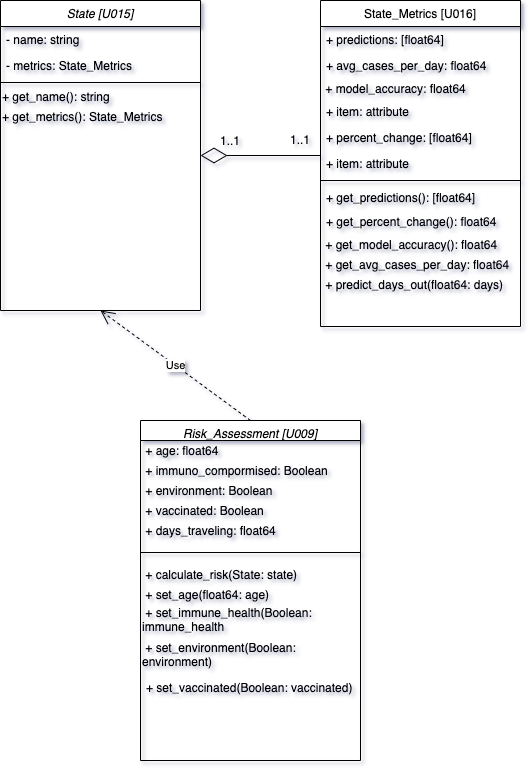

The diagram above was exported from draw.io. Its source (the exported page's mxGraphModel, read from the mxfile embedded in the PNG):
<mxGraphModel dx="1238" dy="547" grid="1" gridSize="10" guides="1" tooltips="1" connect="1" arrows="1" fold="1" page="1" pageScale="1" pageWidth="827" pageHeight="1169" math="0" shadow="0">
  <root>
    <mxCell id="WIyWlLk6GJQsqaUBKTNV-0" />
    <mxCell id="WIyWlLk6GJQsqaUBKTNV-1" parent="WIyWlLk6GJQsqaUBKTNV-0" />
    <mxCell id="zkfFHV4jXpPFQw0GAbJ--0" value="State [U015]" style="swimlane;fontStyle=2;align=center;verticalAlign=top;childLayout=stackLayout;horizontal=1;startSize=26;horizontalStack=0;resizeParent=1;resizeLast=0;collapsible=1;marginBottom=0;rounded=0;shadow=0;strokeWidth=1;" parent="WIyWlLk6GJQsqaUBKTNV-1" vertex="1">
      <mxGeometry x="130" y="120" width="200" height="310" as="geometry">
        <mxRectangle x="230" y="140" width="160" height="26" as="alternateBounds" />
      </mxGeometry>
    </mxCell>
    <mxCell id="zkfFHV4jXpPFQw0GAbJ--1" value="- name: string" style="text;align=left;verticalAlign=top;spacingLeft=4;spacingRight=4;overflow=hidden;rotatable=0;points=[[0,0.5],[1,0.5]];portConstraint=eastwest;" parent="zkfFHV4jXpPFQw0GAbJ--0" vertex="1">
      <mxGeometry y="26" width="200" height="26" as="geometry" />
    </mxCell>
    <mxCell id="zkfFHV4jXpPFQw0GAbJ--2" value="- metrics: State_Metrics" style="text;align=left;verticalAlign=top;spacingLeft=4;spacingRight=4;overflow=hidden;rotatable=0;points=[[0,0.5],[1,0.5]];portConstraint=eastwest;rounded=0;shadow=0;html=0;" parent="zkfFHV4jXpPFQw0GAbJ--0" vertex="1">
      <mxGeometry y="52" width="200" height="26" as="geometry" />
    </mxCell>
    <mxCell id="zkfFHV4jXpPFQw0GAbJ--4" value="" style="line;html=1;strokeWidth=1;align=left;verticalAlign=middle;spacingTop=-1;spacingLeft=3;spacingRight=3;rotatable=0;labelPosition=right;points=[];portConstraint=eastwest;" parent="zkfFHV4jXpPFQw0GAbJ--0" vertex="1">
      <mxGeometry y="78" width="200" height="8" as="geometry" />
    </mxCell>
    <mxCell id="72SU0qd7P22qIReSmsho-4" value="+ get_name(): string" style="text;html=1;strokeColor=none;fillColor=none;align=left;verticalAlign=middle;whiteSpace=wrap;rounded=0;" parent="zkfFHV4jXpPFQw0GAbJ--0" vertex="1">
      <mxGeometry y="86" width="200" height="20" as="geometry" />
    </mxCell>
    <mxCell id="72SU0qd7P22qIReSmsho-5" value="+ get_metrics(): State_Metrics" style="text;html=1;strokeColor=none;fillColor=none;align=left;verticalAlign=middle;whiteSpace=wrap;rounded=0;" parent="zkfFHV4jXpPFQw0GAbJ--0" vertex="1">
      <mxGeometry y="106" width="200" height="20" as="geometry" />
    </mxCell>
    <mxCell id="zkfFHV4jXpPFQw0GAbJ--17" value="State_Metrics [U016]" style="swimlane;fontStyle=0;align=center;verticalAlign=top;childLayout=stackLayout;horizontal=1;startSize=26;horizontalStack=0;resizeParent=1;resizeLast=0;collapsible=1;marginBottom=0;rounded=0;shadow=0;strokeWidth=1;" parent="WIyWlLk6GJQsqaUBKTNV-1" vertex="1">
      <mxGeometry x="450" y="120" width="200" height="326" as="geometry">
        <mxRectangle x="550" y="140" width="160" height="26" as="alternateBounds" />
      </mxGeometry>
    </mxCell>
    <mxCell id="zkfFHV4jXpPFQw0GAbJ--18" value="+ predictions: [float64]" style="text;align=left;verticalAlign=top;spacingLeft=4;spacingRight=4;overflow=hidden;rotatable=0;points=[[0,0.5],[1,0.5]];portConstraint=eastwest;" parent="zkfFHV4jXpPFQw0GAbJ--17" vertex="1">
      <mxGeometry y="26" width="200" height="26" as="geometry" />
    </mxCell>
    <mxCell id="zkfFHV4jXpPFQw0GAbJ--19" value="+ avg_cases_per_day: float64" style="text;align=left;verticalAlign=top;spacingLeft=4;spacingRight=4;overflow=hidden;rotatable=0;points=[[0,0.5],[1,0.5]];portConstraint=eastwest;rounded=0;shadow=0;html=0;" parent="zkfFHV4jXpPFQw0GAbJ--17" vertex="1">
      <mxGeometry y="52" width="200" height="26" as="geometry" />
    </mxCell>
    <mxCell id="72SU0qd7P22qIReSmsho-23" value="&amp;nbsp;+ model_accuracy: float64" style="text;html=1;strokeColor=none;fillColor=none;align=left;verticalAlign=middle;whiteSpace=wrap;rounded=0;" parent="zkfFHV4jXpPFQw0GAbJ--17" vertex="1">
      <mxGeometry y="78" width="200" height="20" as="geometry" />
    </mxCell>
    <mxCell id="KkHXMFGbZwp9-1_5zhdu-0" value="+ item: attribute" style="text;strokeColor=none;fillColor=none;align=left;verticalAlign=top;spacingLeft=4;spacingRight=4;overflow=hidden;rotatable=0;points=[[0,0.5],[1,0.5]];portConstraint=eastwest;" vertex="1" parent="zkfFHV4jXpPFQw0GAbJ--17">
      <mxGeometry y="98" width="200" height="26" as="geometry" />
    </mxCell>
    <mxCell id="zkfFHV4jXpPFQw0GAbJ--22" value="+ percent_change: [float64]" style="text;align=left;verticalAlign=top;spacingLeft=4;spacingRight=4;overflow=hidden;rotatable=0;points=[[0,0.5],[1,0.5]];portConstraint=eastwest;rounded=0;shadow=0;html=0;" parent="zkfFHV4jXpPFQw0GAbJ--17" vertex="1">
      <mxGeometry y="124" width="200" height="26" as="geometry" />
    </mxCell>
    <mxCell id="KkHXMFGbZwp9-1_5zhdu-2" value="+ item: attribute" style="text;strokeColor=none;fillColor=none;align=left;verticalAlign=top;spacingLeft=4;spacingRight=4;overflow=hidden;rotatable=0;points=[[0,0.5],[1,0.5]];portConstraint=eastwest;" vertex="1" parent="zkfFHV4jXpPFQw0GAbJ--17">
      <mxGeometry y="150" width="200" height="26" as="geometry" />
    </mxCell>
    <mxCell id="zkfFHV4jXpPFQw0GAbJ--23" value="" style="line;html=1;strokeWidth=1;align=left;verticalAlign=middle;spacingTop=-1;spacingLeft=3;spacingRight=3;rotatable=0;labelPosition=right;points=[];portConstraint=eastwest;" parent="zkfFHV4jXpPFQw0GAbJ--17" vertex="1">
      <mxGeometry y="176" width="200" height="8" as="geometry" />
    </mxCell>
    <mxCell id="zkfFHV4jXpPFQw0GAbJ--24" value="+ get_predictions(): [float64]" style="text;align=left;verticalAlign=top;spacingLeft=4;spacingRight=4;overflow=hidden;rotatable=0;points=[[0,0.5],[1,0.5]];portConstraint=eastwest;" parent="zkfFHV4jXpPFQw0GAbJ--17" vertex="1">
      <mxGeometry y="184" width="200" height="24" as="geometry" />
    </mxCell>
    <mxCell id="zkfFHV4jXpPFQw0GAbJ--25" value="+ get_percent_change(): float64" style="text;align=left;verticalAlign=top;spacingLeft=4;spacingRight=4;overflow=hidden;rotatable=0;points=[[0,0.5],[1,0.5]];portConstraint=eastwest;" parent="zkfFHV4jXpPFQw0GAbJ--17" vertex="1">
      <mxGeometry y="208" width="200" height="26" as="geometry" />
    </mxCell>
    <mxCell id="72SU0qd7P22qIReSmsho-24" value="&amp;nbsp;+ get_model_accuracy(): float64" style="text;html=1;strokeColor=none;fillColor=none;align=left;verticalAlign=middle;whiteSpace=wrap;rounded=0;" parent="zkfFHV4jXpPFQw0GAbJ--17" vertex="1">
      <mxGeometry y="234" width="200" height="20" as="geometry" />
    </mxCell>
    <mxCell id="72SU0qd7P22qIReSmsho-7" value="&amp;nbsp;+ get_avg_cases_per_day: float64" style="text;html=1;strokeColor=none;fillColor=none;align=left;verticalAlign=middle;whiteSpace=wrap;rounded=0;" parent="zkfFHV4jXpPFQw0GAbJ--17" vertex="1">
      <mxGeometry y="254" width="200" height="20" as="geometry" />
    </mxCell>
    <mxCell id="fTtGmCDCLalTmFFNS_kA-4" value="&amp;nbsp;+ predict_days_out(float64: days)" style="text;html=1;strokeColor=none;fillColor=none;align=left;verticalAlign=middle;whiteSpace=wrap;rounded=0;" parent="zkfFHV4jXpPFQw0GAbJ--17" vertex="1">
      <mxGeometry y="274" width="200" height="20" as="geometry" />
    </mxCell>
    <mxCell id="72SU0qd7P22qIReSmsho-16" value="Risk_Assessment [U009]" style="swimlane;fontStyle=2;align=center;verticalAlign=top;childLayout=stackLayout;horizontal=1;startSize=20;horizontalStack=0;resizeParent=1;resizeLast=0;collapsible=1;marginBottom=0;rounded=0;shadow=0;strokeWidth=1;" parent="WIyWlLk6GJQsqaUBKTNV-1" vertex="1">
      <mxGeometry x="270" y="540" width="220" height="340" as="geometry">
        <mxRectangle x="230" y="140" width="160" height="26" as="alternateBounds" />
      </mxGeometry>
    </mxCell>
    <mxCell id="72SU0qd7P22qIReSmsho-27" value="&amp;nbsp;+ age: float64" style="text;html=1;strokeColor=none;fillColor=none;align=left;verticalAlign=middle;whiteSpace=wrap;rounded=0;" parent="72SU0qd7P22qIReSmsho-16" vertex="1">
      <mxGeometry y="20" width="220" height="20" as="geometry" />
    </mxCell>
    <mxCell id="72SU0qd7P22qIReSmsho-28" value="&amp;nbsp;+ immuno_compormised: Boolean&amp;nbsp;" style="text;html=1;strokeColor=none;fillColor=none;align=left;verticalAlign=middle;whiteSpace=wrap;rounded=0;" parent="72SU0qd7P22qIReSmsho-16" vertex="1">
      <mxGeometry y="40" width="220" height="20" as="geometry" />
    </mxCell>
    <mxCell id="72SU0qd7P22qIReSmsho-29" value="&amp;nbsp;+ environment: Boolean" style="text;html=1;strokeColor=none;fillColor=none;align=left;verticalAlign=middle;whiteSpace=wrap;rounded=0;" parent="72SU0qd7P22qIReSmsho-16" vertex="1">
      <mxGeometry y="60" width="220" height="20" as="geometry" />
    </mxCell>
    <mxCell id="72SU0qd7P22qIReSmsho-31" value="&amp;nbsp;+ vaccinated: Boolean" style="text;html=1;strokeColor=none;fillColor=none;align=left;verticalAlign=middle;whiteSpace=wrap;rounded=0;" parent="72SU0qd7P22qIReSmsho-16" vertex="1">
      <mxGeometry y="80" width="220" height="20" as="geometry" />
    </mxCell>
    <mxCell id="72SU0qd7P22qIReSmsho-41" value="&amp;nbsp;+ days_traveling: float64" style="text;html=1;strokeColor=none;fillColor=none;align=left;verticalAlign=middle;whiteSpace=wrap;rounded=0;" parent="72SU0qd7P22qIReSmsho-16" vertex="1">
      <mxGeometry y="100" width="220" height="20" as="geometry" />
    </mxCell>
    <mxCell id="72SU0qd7P22qIReSmsho-19" value="" style="line;html=1;strokeWidth=1;align=left;verticalAlign=middle;spacingTop=-1;spacingLeft=3;spacingRight=3;rotatable=0;labelPosition=right;points=[];portConstraint=eastwest;" parent="72SU0qd7P22qIReSmsho-16" vertex="1">
      <mxGeometry y="120" width="220" height="24" as="geometry" />
    </mxCell>
    <mxCell id="72SU0qd7P22qIReSmsho-34" value="&amp;nbsp;+ calculate_risk(State: state)" style="text;html=1;strokeColor=none;fillColor=none;align=left;verticalAlign=middle;whiteSpace=wrap;rounded=0;" parent="72SU0qd7P22qIReSmsho-16" vertex="1">
      <mxGeometry y="144" width="220" height="20" as="geometry" />
    </mxCell>
    <mxCell id="72SU0qd7P22qIReSmsho-35" value="&amp;nbsp;+ set_age(float64: age)" style="text;html=1;strokeColor=none;fillColor=none;align=left;verticalAlign=middle;whiteSpace=wrap;rounded=0;" parent="72SU0qd7P22qIReSmsho-16" vertex="1">
      <mxGeometry y="164" width="220" height="20" as="geometry" />
    </mxCell>
    <mxCell id="72SU0qd7P22qIReSmsho-37" value="&amp;nbsp;+ set_immune_health(Boolean: immune_health" style="text;html=1;strokeColor=none;fillColor=none;align=left;verticalAlign=middle;whiteSpace=wrap;rounded=0;" parent="72SU0qd7P22qIReSmsho-16" vertex="1">
      <mxGeometry y="184" width="220" height="30" as="geometry" />
    </mxCell>
    <mxCell id="72SU0qd7P22qIReSmsho-38" value="&amp;nbsp;+ set_environment(Boolean: environment)" style="text;html=1;strokeColor=none;fillColor=none;align=left;verticalAlign=middle;whiteSpace=wrap;rounded=0;" parent="72SU0qd7P22qIReSmsho-16" vertex="1">
      <mxGeometry y="214" width="220" height="40" as="geometry" />
    </mxCell>
    <mxCell id="n8fMglAvB7rJUYVBHaTu-0" value="+ set_vaccinated(Boolean: vaccinated)" style="text;strokeColor=none;fillColor=none;align=left;verticalAlign=top;spacingLeft=4;spacingRight=4;overflow=hidden;rotatable=0;points=[[0,0.5],[1,0.5]];portConstraint=eastwest;" parent="72SU0qd7P22qIReSmsho-16" vertex="1">
      <mxGeometry y="254" width="220" height="26" as="geometry" />
    </mxCell>
    <mxCell id="72SU0qd7P22qIReSmsho-25" value="" style="endArrow=diamondThin;endFill=0;endSize=24;html=1;" parent="WIyWlLk6GJQsqaUBKTNV-1" edge="1">
      <mxGeometry width="160" relative="1" as="geometry">
        <mxPoint x="450" y="275" as="sourcePoint" />
        <mxPoint x="330" y="275" as="targetPoint" />
      </mxGeometry>
    </mxCell>
    <mxCell id="72SU0qd7P22qIReSmsho-42" value="1..1" style="text;html=1;strokeColor=none;fillColor=none;align=center;verticalAlign=middle;whiteSpace=wrap;rounded=0;" parent="WIyWlLk6GJQsqaUBKTNV-1" vertex="1">
      <mxGeometry x="340" y="250" width="40" height="20" as="geometry" />
    </mxCell>
    <mxCell id="72SU0qd7P22qIReSmsho-43" value="1..1" style="text;html=1;strokeColor=none;fillColor=none;align=center;verticalAlign=middle;whiteSpace=wrap;rounded=0;" parent="WIyWlLk6GJQsqaUBKTNV-1" vertex="1">
      <mxGeometry x="410" y="249" width="40" height="20" as="geometry" />
    </mxCell>
    <mxCell id="fTtGmCDCLalTmFFNS_kA-6" value="Use" style="endArrow=open;endSize=12;dashed=1;html=1;entryX=0.5;entryY=1;entryDx=0;entryDy=0;exitX=0.5;exitY=0;exitDx=0;exitDy=0;" parent="WIyWlLk6GJQsqaUBKTNV-1" source="72SU0qd7P22qIReSmsho-16" target="zkfFHV4jXpPFQw0GAbJ--0" edge="1">
      <mxGeometry width="160" relative="1" as="geometry">
        <mxPoint x="300" y="520" as="sourcePoint" />
        <mxPoint x="460" y="520" as="targetPoint" />
        <Array as="points" />
      </mxGeometry>
    </mxCell>
  </root>
</mxGraphModel>